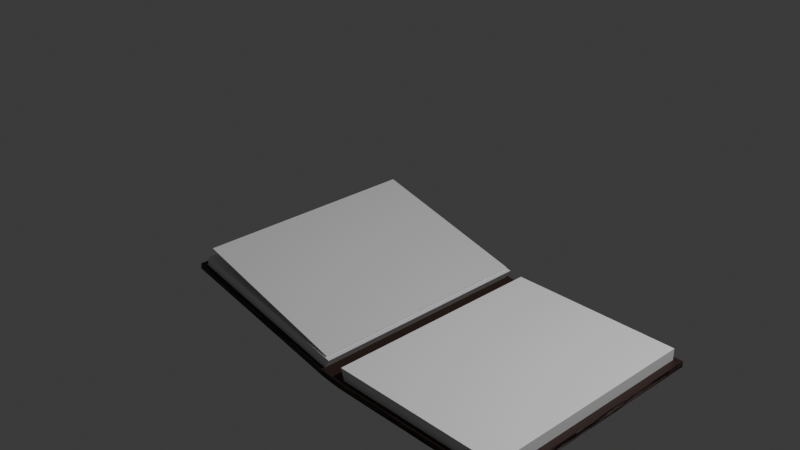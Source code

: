 # Source: IG_Book_v2.blend  (saved by Blender 4.2.66; exported with 4.5.12 LTS)
import bpy
from mathutils import Matrix  # noqa: F401  (used for matrix-valued properties, if any)

bpy.ops.wm.read_factory_settings(use_empty=True)
scene = bpy.context.scene
scene.name = 'Scene'

# ---- collections
col_collection = bpy.data.collections.new('Collection'); scene.collection.children.link(col_collection)

# ---- images (referenced by path relative to the original .blend; pixels are not part of the script)
import os
ASSET_DIR = os.environ.get("B2B_ASSET_DIR", "")  # directory of the original .blend (textures are referenced by path, not embedded)
HERE = os.path.dirname(os.path.abspath(__file__))  # packed textures are extracted next to this script under _unpacked/

def load_image(name, relpath, width, height, colorspace="sRGB"):
    """Load a texture the original file referenced (path relative to the .blend, or extracted next to this script)."""
    p = next((c for c in (os.path.join(HERE, relpath), os.path.join(ASSET_DIR, relpath)) if relpath and os.path.exists(c)), "")
    if p:
        img = bpy.data.images.load(p, check_existing=True)
        img.name = name
    else:  # same state as the original file: an image datablock whose file is absent (Cycles renders it pink)
        img = bpy.data.images.new(name, width, height)
        img.source = "FILE"
        img.filepath = "//" + (relpath or name)
    img.colorspace_settings.name = colorspace
    return img
img_pentacle_png = load_image('pentacle.png', 'pentacle.png', 1024, 1024, 'Non-Color')
img_blender_png = load_image('blender.png', 'blender.png', 1024, 1024, 'Non-Color')

# ---- materials (node trees are filled in below, after node groups)
mat_book = bpy.data.materials.new('book')
mat_paper = bpy.data.materials.new('paper')
mat_pentache = bpy.data.materials.new('pentache')
mat_pentache.alpha_threshold = 0.0
mat_pentache.roughness = 0.5
mat_pentache.line_color = (0.0, 0.0, 0.0, 1.0)
mat_book1thcover = bpy.data.materials.new('book1thCover')

# ---- material node trees
mat_book.use_nodes = True; mat_book.node_tree.nodes.clear()
_N = mat_book.node_tree.nodes; _L = mat_book.node_tree.links
n0 = _N.new('ShaderNodeBsdfPrincipled'); n0.name = 'Principled BSDF'; n0.location = (10, 298)
n1 = _N.new('ShaderNodeOutputMaterial'); n1.name = 'Material Output'; n1.location = (300, 298)
n2 = _N.new('ShaderNodeMix'); n2.name = 'Mix'; n2.location = (-310, 468)
n2.data_type = 'RGBA'
n2.blend_type = 'DARKEN'
n2.inputs[0].default_value = 0.1
n2.inputs[6].default_value = (0.03434, 0.01521, 0.01096, 1.0)
n3 = _N.new('ShaderNodeTexNoise'); n3.name = 'Noise Texture'; n3.location = (-574, 291)
n3.inputs[2].default_value = 5.9
n3.inputs[3].default_value = 1.0
n3.inputs[4].default_value = 0.5733
n3.inputs[5].default_value = 5.0
n3.inputs[8].default_value = -1.0
n4 = _N.new('ShaderNodeNormalMap'); n4.name = 'Normal Map'; n4.location = (-307, 178)
n4.inputs[0].default_value = 0.25
_L.new(n0.outputs[0], n1.inputs[0])
_L.new(n3.outputs[1], n2.inputs[7])
_L.new(n2.outputs[2], n0.inputs[0])
_L.new(n3.outputs[1], n4.inputs[1])
_L.new(n4.outputs[0], n0.inputs[5])
n1.is_active_output = True
mat_paper.use_nodes = True; mat_paper.node_tree.nodes.clear()
_N = mat_paper.node_tree.nodes; _L = mat_paper.node_tree.links
n0 = _N.new('ShaderNodeBsdfPrincipled'); n0.name = 'Principled BSDF'; n0.location = (10, 300)
n0.inputs[0].default_value = (0.7991, 0.7991, 0.7991, 1.0)
n1 = _N.new('ShaderNodeOutputMaterial'); n1.name = 'Material Output'; n1.location = (300, 300)
_L.new(n0.outputs[0], n1.inputs[0])
n1.is_active_output = True
mat_pentache.use_nodes = True; mat_pentache.node_tree.nodes.clear()
_N = mat_pentache.node_tree.nodes; _L = mat_pentache.node_tree.links
n0 = _N.new('ShaderNodeOutputMaterial'); n0.name = 'Material Output'; n0.location = (300, 300)
n1 = _N.new('ShaderNodeBsdfPrincipled'); n1.name = 'Principled BSDF'; n1.location = (10, 300)
n1.inputs[3].default_value = 1.45
n2 = _N.new('ShaderNodeHueSaturation'); n2.name = 'Hue/Saturation/Value'; n2.location = (-267, 304)
n2.inputs[1].default_value = 0.0
n3 = _N.new('ShaderNodeMix'); n3.name = 'Mix'; n3.location = (-522, 272)
n3.data_type = 'RGBA'
n3.blend_type = 'VALUE'
n3.clamp_result = True
n3.inputs[0].default_value = 1.0
n4 = _N.new('ShaderNodeTexImage'); n4.name = 'Image Texture'; n4.location = (-1038, 273)
n4.image = img_pentacle_png
n4.extension = 'CLIP'
n5 = _N.new('ShaderNodeInvert'); n5.name = 'Invert Color'; n5.location = (-733, 192)
_L.new(n1.outputs[0], n0.inputs[0])
_L.new(n2.outputs[0], n1.inputs[0])
_L.new(n3.outputs[2], n2.inputs[4])
_L.new(n5.outputs[0], n3.inputs[7])
_L.new(n4.outputs[0], n5.inputs[1])
n0.is_active_output = True
mat_book1thcover.use_nodes = True; mat_book1thcover.node_tree.nodes.clear()
_N = mat_book1thcover.node_tree.nodes; _L = mat_book1thcover.node_tree.links
n0 = _N.new('ShaderNodeBsdfPrincipled'); n0.name = 'Principled BSDF'; n0.location = (154, 298)
n1 = _N.new('ShaderNodeOutputMaterial'); n1.name = 'Material Output'; n1.location = (444, 298)
n2 = _N.new('ShaderNodeTexImage'); n2.name = 'Image Texture'; n2.location = (-881, -136)
n2.image = img_blender_png
n2.extension = 'CLIP'
n3 = _N.new('ShaderNodeHueSaturation'); n3.name = 'Hue/Saturation/Value'; n3.location = (-513, -191)
n3.inputs[0].default_value = 1.0
n3.inputs[1].default_value = 0.0
n3.inputs[2].default_value = 0.7
n4 = _N.new('ShaderNodeMix'); n4.name = 'Mix.001'; n4.location = (-58, 94)
n4.data_type = 'RGBA'
n4.blend_type = 'DODGE'
n4.clamp_result = True
n4.inputs[0].default_value = 1.0
n5 = _N.new('ShaderNodeBrightContrast'); n5.name = 'Brightness/Contrast'; n5.location = (-271, -185)
n5.inputs[1].default_value = -0.1
n5.inputs[2].default_value = 1.9
n6 = _N.new('ShaderNodeMix'); n6.name = 'Mix'; n6.location = (-248, 173)
n6.data_type = 'RGBA'
n6.blend_type = 'DARKEN'
n6.inputs[0].default_value = 0.1
n6.inputs[6].default_value = (0.03434, 0.01521, 0.01096, 1.0)
n7 = _N.new('ShaderNodeTexNoise'); n7.name = 'Noise Texture'; n7.location = (-567, 225)
n7.inputs[2].default_value = 5.9
n7.inputs[4].default_value = 0.5733
n7.inputs[5].default_value = 4.9
n7.inputs[8].default_value = -1.0
n8 = _N.new('ShaderNodeNormalMap'); n8.name = 'Normal Map'; n8.location = (-117, 339)
n8.inputs[0].default_value = 0.25
_L.new(n0.outputs[0], n1.inputs[0])
_L.new(n4.outputs[2], n0.inputs[0])
_L.new(n5.outputs[0], n4.inputs[7])
_L.new(n2.outputs[0], n3.inputs[4])
_L.new(n3.outputs[0], n5.inputs[0])
_L.new(n7.outputs[1], n6.inputs[7])
_L.new(n7.outputs[1], n8.inputs[1])
_L.new(n8.outputs[0], n0.inputs[5])
_L.new(n6.outputs[2], n4.inputs[6])
n1.is_active_output = True

# ---- world
world_world = bpy.data.worlds.new('World'); scene.world = world_world
world_world.use_nodes = True; world_world.node_tree.nodes.clear()
_N = world_world.node_tree.nodes; _L = world_world.node_tree.links
n0 = _N.new('ShaderNodeOutputWorld'); n0.name = 'World Output'; n0.location = (300, 300)
n1 = _N.new('ShaderNodeBackground'); n1.name = 'Background'; n1.location = (10, 300)
n1.inputs[0].default_value = (0.05088, 0.05088, 0.05088, 1.0)
_L.new(n1.outputs[0], n0.inputs[0])
n0.is_active_output = True
world_world.color = (0.05088, 0.05088, 0.05088)
world_world.sun_shadow_jitter_overblur = 0.0

# ---- cameras
cam_camera = bpy.data.cameras.new('Camera')
cam_camera.clip_end = 100.0
cam_camera.ortho_scale = 7.314

# ---- lights
light_light = bpy.data.lights.new('Light', 'POINT')
light_light.energy = 1000.0
light_light.shadow_soft_size = 0.1

# ---- meshes
me_cube_001 = bpy.data.meshes.new('Cube.001')
me_cube_001.from_pydata([(-1.0, -1.0, -1.0), (-1.0, -1.0, 1.0), (-1.0, 1.0, -1.0), (-1.0, 1.0, 1.0), (1.0, -1.0, -1.0), (1.0, -1.0, 1.0), (1.0, 1.0, -1.0), (1.0, 1.0, 1.0)], [], [(0, 1, 3, 2), (2, 3, 7, 6), (6, 7, 5, 4), (4, 5, 1, 0), (2, 6, 4, 0), (7, 3, 1, 5)])
_uv = me_cube_001.uv_layers.new(name='UVMap')
_uv.uv.foreach_set('vector', [0.375, 0.0, 0.625, 0.0, 0.625, 0.25, 0.375, 0.25, 0.375, 0.25, 0.625, 0.25, 0.625, 0.5, 0.375, 0.5, 0.375, 0.5, 0.625, 0.5, 0.625, 0.75, 0.375, 0.75, 0.375, 0.75, 0.625, 0.75, 0.625, 1.0, 0.375, 1.0, 0.125, 0.5, 0.375, 0.5, 0.375, 0.75, 0.125, 0.75, 0.625, 0.5, 0.875, 0.5, 0.875, 0.75, 0.625, 0.75])
me_cube_001.materials.append(mat_book)
me_cube_001.update()
me_cube_002 = bpy.data.meshes.new('Cube.002')
me_cube_002.from_pydata([(1.192e-07, -1.0, -2.0), (1.192e-07, -1.0, 0.0), (1.192e-07, 1.0, -2.0), (1.192e-07, 1.0, 0.0), (2.0, -1.0, -2.0), (2.0, -1.0, 0.0), (2.0, 1.0, -2.0), (2.0, 1.0, 0.0), (1.378e-07, -0.96, -0.009952), (1.378e-07, 0.96, -0.009952), (1.92, 0.96, 0.02986), (1.92, -0.96, -0.009952), (-0.04, -0.96, 3.89), (-0.04, 0.96, 3.89), (1.92, 0.96, 3.93), (1.92, -0.96, 3.89)], [], [(0, 1, 3, 2), (2, 3, 7, 6), (6, 7, 5, 4), (4, 5, 1, 0), (2, 6, 4, 0), (7, 3, 9, 10), (11, 10, 14, 15), (5, 7, 10, 11), (3, 1, 8, 9), (1, 5, 11, 8), (14, 13, 12, 15), (9, 8, 12, 13), (8, 11, 15, 12), (10, 9, 13, 14)])
me_cube_002.polygons.foreach_set('material_index', [0, 0, 0, 0, 0, 0, 1, 0, 0, 0, 2, 1, 1, 1])
_uv = me_cube_002.uv_layers.new(name='UVMap')
_uv.uv.foreach_set('vector', [0.375, 0.0, 0.625, 0.0, 0.625, 0.25, 0.375, 0.25, 0.375, 0.25, 0.625, 0.25, 0.625, 0.5, 0.375, 0.5, 0.375, 0.5, 0.625, 0.5, 0.625, 0.75, 0.375, 0.75, 0.375, 0.75, 0.625, 0.75, 0.625, 1.0, 0.375, 1.0, 0.125, 0.5, 0.375, 0.5, 0.375, 0.75, 0.125, 0.75, 0.625, 0.5, 0.625, 0.25, 0.625, 0.25, 0.625, 0.5, 0.625, 0.75, 0.625, 0.5, 0.625, 0.5, 0.625, 0.75, 0.625, 0.75, 0.625, 0.5, 0.625, 0.5, 0.625, 0.75, 0.625, 0.25, 0.625, 0.0, 0.625, 0.0, 0.625, 0.25, 0.625, 1.0, 0.625, 0.75, 0.625, 0.75, 0.625, 1.0, -0.08688, -0.2818, 1.075, -0.2815, 1.075, 1.254, -0.08677, 1.254, 0.625, 0.25, 0.625, 0.0, 0.625, 0.0, 0.625, 0.25, 0.625, 1.0, 0.625, 0.75, 0.625, 0.75, 0.625, 1.0, 0.625, 0.5, 0.625, 0.25, 0.625, 0.25, 0.625, 0.5])
me_cube_002.materials.append(mat_book)
me_cube_002.materials.append(mat_paper)
me_cube_002.materials.append(mat_pentache)
me_cube_002.update()
me_cube_003 = bpy.data.meshes.new('Cube.003')
me_cube_003.from_pydata([(-2.0, -1.0, -2.0), (-2.0, -1.0, 0.0), (-2.0, 1.0, -2.0), (-2.0, 1.0, 0.0), (0.0, -1.0, -2.0), (0.0, -1.0, 0.0), (0.0, 1.0, -2.0), (0.0, 1.0, 0.0), (-1.943, -0.97, 0.0), (-1.943, 0.97, 0.0), (-0.003333, 0.97, 0.0), (-0.003333, -0.97, 0.0), (-1.919, -0.97, 3.56), (-1.919, 0.97, 3.56), (0.04, 0.97, 3.56), (0.04, -0.97, 3.56)], [], [(0, 1, 3, 2), (2, 3, 7, 6), (6, 7, 5, 4), (4, 5, 1, 0), (2, 6, 4, 0), (7, 3, 9, 10), (11, 10, 14, 15), (5, 7, 10, 11), (3, 1, 8, 9), (1, 5, 11, 8), (14, 13, 12, 15), (9, 8, 12, 13), (8, 11, 15, 12), (10, 9, 13, 14)])
me_cube_003.polygons.foreach_set('material_index', [0, 0, 0, 0, 2, 0, 1, 0, 0, 0, 1, 1, 1, 1])
_uv = me_cube_003.uv_layers.new(name='UVMap')
_uv.uv.foreach_set('vector', [0.375, 0.0, 0.625, 0.0, 0.625, 0.25, 0.375, 0.25, 0.375, 0.25, 0.625, 0.25, 0.625, 0.5, 0.375, 0.5, 0.375, 0.5, 0.625, 0.5, 0.625, 0.75, 0.375, 0.75, 0.375, 0.75, 0.625, 0.75, 0.625, 1.0, 0.375, 1.0, 0.8792, 1.823, -0.7897, 1.106, 0.09325, -1.038, 1.762, -0.3218, 0.625, 0.5, 0.625, 0.25, 0.625, 0.25, 0.625, 0.5, 0.8228, 0.5, 0.5503, 0.5, 0.5503, 0.0, 0.8228, 0.0, 0.625, 0.75, 0.625, 0.5, 0.625, 0.5, 0.625, 0.75, 0.625, 0.25, 0.625, 0.0, 0.625, 0.0, 0.625, 0.25, 0.625, 1.0, 0.625, 0.75, 0.625, 0.75, 0.625, 1.0, 0.2725, 0.5018, 0.2725, 0.9972, 0.0, 0.9972, 1.49e-08, 0.5018, 0.8228, 1.0, 0.5503, 1.0, 0.5503, 0.5, 0.8228, 0.5, 0.5503, 0.5018, 0.2779, 0.5, 0.2752, -6.376e-09, 0.5503, 0.001857, 0.2725, 0.5, 6.547e-08, 0.5018, 9.9e-09, 0.001857, 0.2752, 9.339e-09])
me_cube_003.materials.append(mat_book)
me_cube_003.materials.append(mat_paper)
me_cube_003.materials.append(mat_book1thcover)
me_cube_003.update()
me_cube_005 = bpy.data.meshes.new('Cube.005')
me_cube_005.from_pydata([(-1.0, -1.0, 0.0), (-1.0, -1.0, 2.0), (-1.0, 1.0, 0.0), (-1.0, 1.0, 2.0), (1.0, -1.0, 0.0), (1.0, -1.0, 2.0), (1.0, 1.0, 0.0), (1.0, 1.0, 2.0)], [], [(0, 1, 3, 2), (2, 3, 7, 6), (6, 7, 5, 4), (4, 5, 1, 0), (2, 6, 4, 0), (7, 3, 1, 5)])
me_cube_005.polygons.foreach_set('material_index', [0, 0, 1, 0, 0, 0])
_uv = me_cube_005.uv_layers.new(name='UVMap')
_uv.uv.foreach_set('vector', [1.036, 2.434, -0.8091, 2.434, -0.8091, -0.09591, 1.036, -0.09591, 0.375, 0.25, 0.625, 0.25, 0.625, 0.5, 0.375, 0.5, 1.0, 1.0, -7.55e-08, 1.0, 6.75e-15, -8.941e-08, 1.0, -1.391e-08, 0.375, 0.75, 0.625, 0.75, 0.625, 1.0, 0.375, 1.0, 0.125, 0.5, 0.375, 0.5, 0.375, 0.75, 0.125, 0.75, 0.625, 0.5, 0.875, 0.5, 0.875, 0.75, 0.625, 0.75])
me_cube_005.materials.append(mat_pentache)
me_cube_005.materials.append(mat_paper)
me_cube_005.update()
arm_armature = bpy.data.armatures.new('Armature')  # bones are not reproduced

# ---- objects
ob_light = bpy.data.objects.new('Light', light_light)
ob_camera = bpy.data.objects.new('Camera', cam_camera)
ob_spire = bpy.data.objects.new('Spire', me_cube_001)
ob_cover_r = bpy.data.objects.new('Cover R', me_cube_002)
ob_cover_l = bpy.data.objects.new('Cover L', me_cube_003)
ob_empty = bpy.data.objects.new('Empty', None)
ob_empty_001 = bpy.data.objects.new('Empty.001', None)
ob_armature = bpy.data.objects.new('Armature', arm_armature)
ob_spire_001 = bpy.data.objects.new('Spire.001', me_cube_005)

# ---- transforms, parenting, visibility, modifiers, constraints
ob_light.location = (4.076, 1.005, 5.904)
ob_light.rotation_euler = (0.6503, 0.05522, 1.866)
ob_light.lock_rotations_4d = False
ob_light.empty_display_type = 'ARROWS'
ob_light.color = (0.0, 0.0, 0.0, 0.0)
ob_light.lineart.crease_threshold = 0.0
ob_camera.location = (5.133, -5.176, 4.488)
ob_camera.rotation_euler = (1.109, 0.0, 0.8149)
ob_camera.lock_rotations_4d = False
ob_camera.empty_display_type = 'ARROWS'
ob_camera.color = (0.0, 0.0, 0.0, 0.0)
ob_camera.display_type = 'WIRE'
ob_camera.lineart.crease_threshold = 0.0
ob_spire.parent = ob_armature
ob_spire.location = (0.000294, -0.01618, -0.02697)
ob_spire.rotation_euler = (0.0, 0.09543, 0.0)
ob_spire.scale = (0.1, 1.0, 0.025)
_vg = ob_spire.vertex_groups.new(name='Bone')
_vg.add([0, 1, 2, 3, 4, 5, 6, 7], 1.0, 'REPLACE')
_m = ob_spire.modifiers.new('Armature', 'ARMATURE')
_m.object = ob_armature
_c = ob_spire.constraints.new('LIMIT_ROTATION'); _c.name = 'Limit Rotation'
_c.owner_space = 'LOCAL'
_c.use_limit_y = True
_c.min_y = -1.571
_c.max_y = 1.571
_c.use_transform_limit = True
_c.use_legacy_behavior = True
_c = ob_spire.constraints.new('PIVOT'); _c.name = 'Pivot'
_c.active = False
_c.target = ob_empty
_c.rotation_range = 'Y'
_c = ob_spire.constraints.new('PIVOT'); _c.name = 'Pivot.001'
_c.active = False
_c.target = ob_empty_001
_c.rotation_range = 'NY'
ob_cover_r.parent = ob_spire
ob_cover_r.matrix_parent_inverse = Matrix(((10.0, -0.0, -0.0, -0.00294), (-0.0, 1.0, 0.0, 0.01618), (-0.0, -0.0, 40.0, 1.079), (-0.0, 0.0, -0.0, 1.0)))
ob_cover_r.location = (0.1002, -0.01461, -0.001968)
ob_cover_r.scale = (0.75, 1.0, 0.025)
_vg = ob_cover_r.vertex_groups.new(name='Bone')
_vg.add([0, 1, 2, 3, 4, 5, 6, 7, 8, 9, 10, 11, 12, 13, 14, 15], 1.0, 'REPLACE')
_m = ob_cover_r.modifiers.new('Armature', 'ARMATURE')
_m.object = ob_armature
_c = ob_cover_r.constraints.new('COPY_ROTATION'); _c.name = 'Copy Rotation'
_c.owner_space = 'LOCAL'
_c.space_object = ob_spire
_c.target = ob_spire
_c.use_x = False
_c.use_z = False
_c.mix_mode = 'ADD'
_c.use_offset = True
_c = ob_cover_r.constraints.new('LIMIT_ROTATION'); _c.name = 'Limit Rotation'
_c.use_limit_y = True
_c.min_y = -3.142
_c.use_transform_limit = True
_c.use_legacy_behavior = True
ob_cover_l.parent = ob_spire
ob_cover_l.matrix_parent_inverse = Matrix(((10.0, -0.0, -0.0, -0.00294), (-0.0, 1.0, 0.0, 0.01618), (-0.0, -0.0, 40.0, 1.079), (-0.0, 0.0, -0.0, 1.0)))
ob_cover_l.location = (-0.0998, -0.01461, -0.001968)
ob_cover_l.scale = (0.75, 1.0, 0.025)
_vg = ob_cover_l.vertex_groups.new(name='Bone')
_vg.add([0, 1, 2, 3, 4, 5, 6, 7, 8, 9, 10, 11, 12, 13, 14, 15], 1.0, 'REPLACE')
_m = ob_cover_l.modifiers.new('Armature', 'ARMATURE')
_m.object = ob_armature
_c = ob_cover_l.constraints.new('COPY_ROTATION'); _c.name = 'Copy Rotation'
_c.owner_space = 'LOCAL'
_c.space_object = ob_spire
_c.target = ob_spire
_c.use_x = False
_c.use_z = False
_c.mix_mode = 'ADD'
_c.use_offset = True
_c = ob_cover_l.constraints.new('LIMIT_ROTATION'); _c.name = 'Limit Rotation'
_c.use_limit_y = True
_c.max_y = 3.142
_c.use_transform_limit = True
_c.use_legacy_behavior = True
ob_empty.parent = ob_armature
ob_empty.location = (0.1003, -0.01618, -0.001968)
ob_empty.empty_display_type = 'SINGLE_ARROW'
ob_empty.empty_display_size = 0.5
ob_empty_001.parent = ob_armature
ob_empty_001.location = (-0.09971, -0.01618, -0.001968)
ob_empty_001.empty_display_type = 'SINGLE_ARROW'
ob_empty_001.empty_display_size = 0.5
ob_armature.location = (0.0, 0.0, 0.0)
ob_spire_001.location = (0.000294, -0.01618, 0.03303)
ob_spire_001.rotation_euler = (0.0, -1.417, 0.0)
ob_spire_001.scale = (0.0048, 0.96, 0.7014)
_vg = ob_spire_001.vertex_groups.new(name='Bone')
_vg.add([0, 1, 2, 3, 4, 5, 6, 7], 1.0, 'REPLACE')
_m = ob_spire_001.modifiers.new('Armature', 'ARMATURE')
_m.object = ob_armature
_c = ob_spire_001.constraints.new('COPY_ROTATION'); _c.name = 'Copy Rotation'
_c.target_space = 'LOCAL'
_c.active = False
_c.target = ob_spire
_c.use_x = False
_c.use_z = False
_c.mix_mode = 'ADD'
_c.use_offset = True
_c = ob_spire_001.constraints.new('LIMIT_ROTATION'); _c.name = 'Limit Rotation'
_c.active = True
_c.use_limit_y = True
_c.min_y = -1.571
_c.max_y = 1.571
_c.use_transform_limit = True
_c = ob_spire_001.constraints.new('PIVOT'); _c.name = 'Pivot'
_c.target = ob_cover_l
_c.rotation_range = 'NY'
_c = ob_spire_001.constraints.new('PIVOT'); _c.name = 'Pivot.001'
_c.target = ob_cover_r
_c.rotation_range = 'Y'

# ---- collection membership
col_collection.objects.link(ob_light)
col_collection.objects.link(ob_camera)
col_collection.objects.link(ob_spire)
col_collection.objects.link(ob_cover_r)
col_collection.objects.link(ob_cover_l)
col_collection.objects.link(ob_empty)
col_collection.objects.link(ob_empty_001)
col_collection.objects.link(ob_armature)
col_collection.objects.link(ob_spire_001)

# ---- scene / render settings (as saved in the file)
scene.camera = ob_camera
scene.frame_start = 1; scene.frame_end = 70; scene.frame_set(3)
scene.render.engine = 'BLENDER_EEVEE_NEXT'
scene.render.image_settings.file_format = 'FFMPEG'
scene.render.image_settings.color_mode = 'RGB'
scene.render.resolution_percentage = 80
bpy.context.view_layer.update()
